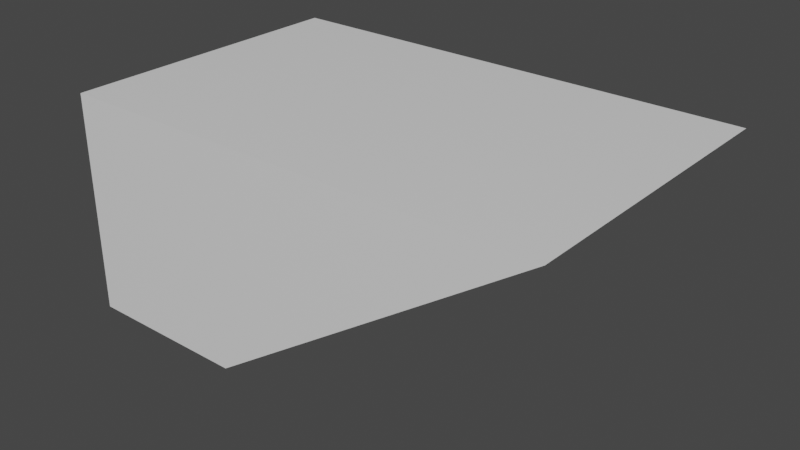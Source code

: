 # Source: Target3.blend  (saved by Blender 3.2.14; exported with 4.5.12 LTS)
import bpy
from mathutils import Matrix  # noqa: F401  (used for matrix-valued properties, if any)

bpy.ops.wm.read_factory_settings(use_empty=True)
scene = bpy.context.scene
scene.name = 'Scene'

# ---- materials (node trees are filled in below, after node groups)
mat_material = bpy.data.materials.new('Material')
mat_material.alpha_threshold = 0.0
mat_material.use_transparent_shadow = False
mat_material.line_color = (0.0, 0.0, 0.0, 1.0)

# ---- material node trees
mat_material.use_nodes = True; mat_material.node_tree.nodes.clear()
_N = mat_material.node_tree.nodes; _L = mat_material.node_tree.links
n0 = _N.new('ShaderNodeOutputMaterial'); n0.name = 'Material Output'; n0.location = (300, 300)
n1 = _N.new('ShaderNodeBsdfPrincipled'); n1.name = 'Principled BSDF'; n1.location = (10, 300)
n1.distribution = 'GGX'
n1.subsurface_method = 'RANDOM_WALK_SKIN'
n1.inputs[2].default_value = 0.4
n1.inputs[3].default_value = 1.45
n1.inputs[27].default_value = (0.0, 0.0, 0.0, 1.0)
n1.inputs[28].default_value = 1.0
_L.new(n1.outputs[0], n0.inputs[0])
n0.is_active_output = True

# ---- world
world_world = bpy.data.worlds.new('World'); scene.world = world_world
world_world.use_nodes = True; world_world.node_tree.nodes.clear()
_N = world_world.node_tree.nodes; _L = world_world.node_tree.links
n0 = _N.new('ShaderNodeOutputWorld'); n0.name = 'World Output'; n0.location = (300, 300)
n1 = _N.new('ShaderNodeBackground'); n1.name = 'Background'; n1.location = (10, 300)
n1.inputs[0].default_value = (0.05088, 0.05088, 0.05088, 1.0)
_L.new(n1.outputs[0], n0.inputs[0])
n0.is_active_output = True
world_world.color = (0.05088, 0.05088, 0.05088)
world_world.use_sun_shadow = False
world_world.sun_shadow_jitter_overblur = 0.0

# ---- meshes
me_cube_002 = bpy.data.meshes.new('Cube.002')
me_cube_002.from_pydata([(1.594, 1.0, 0.9994), (1.594, -0.9997, 0.9994), (-0.8062, 1.0, 0.9994), (-0.8062, -0.9997, 0.9994), (0.01178, -1.001, -0.9975), (0.02848, 1.0, -1.001), (-0.8051, -1.001, -0.9989), (-0.8103, 1.0, -1.001)], [], [(0, 2, 3, 1), (6, 7, 5, 4), (7, 2, 0, 5), (4, 1, 3, 6), (1, 4, 5, 0), (3, 2, 7, 6)])
_uv = me_cube_002.uv_layers.new(name='UVMap')
_uv.uv.foreach_set('vector', [0.625, 0.5, 0.875, 0.5, 0.875, 0.75, 0.625, 0.75, 0.2044, 0.75, 0.2042, 0.5, 0.271, 0.5, 0.2692, 0.75, 0.375, 0.3292, 0.625, 0.25, 0.625, 0.5, 0.375, 0.396, 0.375, 0.8558, 0.625, 0.75, 0.625, 1.0, 0.375, 0.9206, 0.625, 0.75, 0.375, 0.8558, 0.271, 0.5, 0.625, 0.5, 0.625, 1.0, 0.625, 0.25, 0.2042, 0.5, 0.375, 0.9206])
me_cube_002.materials.append(mat_material)
me_cube_002.use_mirror_vertex_groups = False
me_cube_002.update()

# ---- objects
ob_cube_002 = bpy.data.objects.new('Cube.002', me_cube_002)

# ---- transforms, parenting, visibility, modifiers, constraints
ob_cube_002.location = (0.4747, -0.0003461, 0.0004493)
ob_cube_002.scale = (1.358, 1.0, 0.7359)
ob_cube_002.lock_rotations_4d = False
ob_cube_002.empty_display_type = 'ARROWS'
ob_cube_002.lineart.crease_threshold = 0.0

# ---- collection membership
scene.collection.objects.link(ob_cube_002)

# ---- scene / render settings (as saved in the file)
scene.frame_start = 1; scene.frame_end = 250; scene.frame_set(1)
scene.render.engine = 'BLENDER_EEVEE_NEXT'
scene.cycles.sampling_pattern = 'TABULATED_SOBOL'
scene.cycles.use_light_tree = False
scene.view_settings.view_transform = 'Filmic'
bpy.context.view_layer.update()

# ---- added for rendering (the .blend has no active camera and no usable light): camera, sun
cam_auto = bpy.data.cameras.new('AutoCamera')
cam_auto.lens = 50.0
cam_auto.sensor_width = 36.0
cam_auto.clip_end = 1000.0
ob_auto_camera = bpy.data.objects.new('AutoCamera', cam_auto)
scene.collection.objects.link(ob_auto_camera)
ob_auto_camera.location = (4.80268, -4.55607, 3.03679)
ob_auto_camera.rotation_euler = (1.09748, -7.21219e-08, 0.694738)
scene.camera = ob_auto_camera
light_auto_sun = bpy.data.lights.new('AutoSun', 'SUN')
light_auto_sun.energy = 3.0
light_auto_sun.angle = 0.0523599
ob_auto_sun = bpy.data.objects.new('AutoSun', light_auto_sun)
scene.collection.objects.link(ob_auto_sun)
ob_auto_sun.rotation_euler = (0.872665, 0.174533, 0.523599)
bpy.context.view_layer.update()
